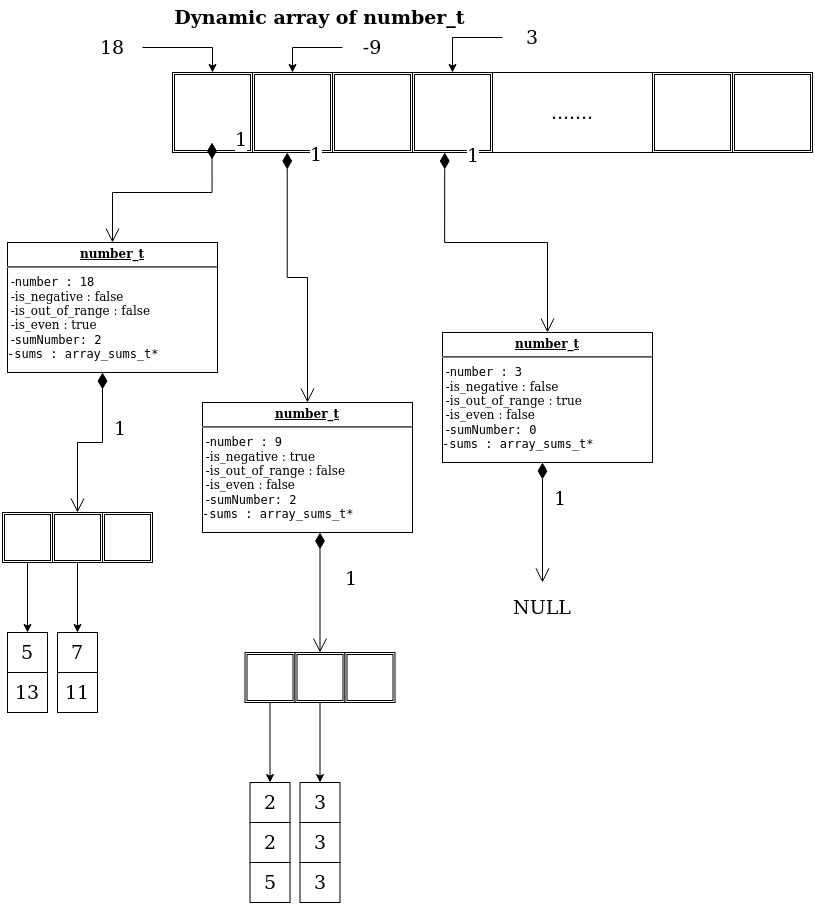

The diagram above was exported from draw.io. Its source (the exported page's mxGraphModel, read from the mxfile embedded in the PNG):
<mxGraphModel dx="2881" dy="1133" grid="1" gridSize="10" guides="1" tooltips="1" connect="1" arrows="1" fold="1" page="1" pageScale="1" pageWidth="850" pageHeight="1100" math="0" shadow="0">
  <root>
    <mxCell id="0" />
    <mxCell id="1" parent="0" />
    <mxCell id="6p4vL-ttW8yi-XU4Jjh1-2" value="" style="shape=ext;double=1;whiteSpace=wrap;html=1;aspect=fixed;" vertex="1" parent="1">
      <mxGeometry x="80" y="80" width="80" height="80" as="geometry" />
    </mxCell>
    <mxCell id="6p4vL-ttW8yi-XU4Jjh1-3" value="" style="shape=ext;double=1;whiteSpace=wrap;html=1;aspect=fixed;" vertex="1" parent="1">
      <mxGeometry x="160" y="80" width="80" height="80" as="geometry" />
    </mxCell>
    <mxCell id="6p4vL-ttW8yi-XU4Jjh1-4" value="" style="shape=ext;double=1;whiteSpace=wrap;html=1;aspect=fixed;" vertex="1" parent="1">
      <mxGeometry x="240" y="80" width="80" height="80" as="geometry" />
    </mxCell>
    <mxCell id="6p4vL-ttW8yi-XU4Jjh1-7" value="" style="shape=ext;double=1;whiteSpace=wrap;html=1;aspect=fixed;" vertex="1" parent="1">
      <mxGeometry x="320" y="80" width="80" height="80" as="geometry" />
    </mxCell>
    <mxCell id="6p4vL-ttW8yi-XU4Jjh1-8" value="" style="shape=ext;double=1;whiteSpace=wrap;html=1;aspect=fixed;" vertex="1" parent="1">
      <mxGeometry x="560" y="80" width="80" height="80" as="geometry" />
    </mxCell>
    <mxCell id="6p4vL-ttW8yi-XU4Jjh1-9" value="" style="shape=ext;double=1;whiteSpace=wrap;html=1;aspect=fixed;" vertex="1" parent="1">
      <mxGeometry x="640" y="80" width="80" height="80" as="geometry" />
    </mxCell>
    <mxCell id="6p4vL-ttW8yi-XU4Jjh1-10" value="Dynamic array of number_t" style="text;html=1;strokeColor=none;fillColor=none;align=center;verticalAlign=middle;whiteSpace=wrap;rounded=0;fontStyle=1;fontSize=19;" vertex="1" parent="1">
      <mxGeometry x="80" y="10" width="295" height="30" as="geometry" />
    </mxCell>
    <mxCell id="6p4vL-ttW8yi-XU4Jjh1-11" value="1" style="endArrow=open;html=1;endSize=12;startArrow=diamondThin;startSize=14;startFill=1;edgeStyle=orthogonalEdgeStyle;align=left;verticalAlign=bottom;rounded=0;fontSize=19;entryX=0.5;entryY=0;entryDx=0;entryDy=0;" edge="1" parent="1" target="6p4vL-ttW8yi-XU4Jjh1-13">
      <mxGeometry x="-0.8824" y="21" relative="1" as="geometry">
        <mxPoint x="119.5" y="150" as="sourcePoint" />
        <mxPoint x="20" y="260" as="targetPoint" />
        <mxPoint as="offset" />
      </mxGeometry>
    </mxCell>
    <mxCell id="6p4vL-ttW8yi-XU4Jjh1-12" value="&lt;div&gt;.......&lt;/div&gt;" style="rounded=0;whiteSpace=wrap;html=1;fontSize=19;" vertex="1" parent="1">
      <mxGeometry x="400" y="80" width="160" height="80" as="geometry" />
    </mxCell>
    <mxCell id="6p4vL-ttW8yi-XU4Jjh1-13" value="&lt;p style=&quot;margin: 4px 0px 0px; text-align: center; text-decoration: underline; font-size: 12px;&quot;&gt;&lt;b style=&quot;font-size: 12px;&quot;&gt;number_t&lt;br style=&quot;font-size: 12px;&quot;&gt;&lt;/b&gt;&lt;/p&gt;&lt;hr style=&quot;font-size: 12px;&quot;&gt;&lt;div style=&quot;font-size: 12px;&quot;&gt;&amp;nbsp;-&lt;code style=&quot;font-size: 12px;&quot;&gt;number : 18&lt;/code&gt;&lt;code style=&quot;font-size: 12px;&quot;&gt;&lt;/code&gt;&lt;/div&gt;&lt;div style=&quot;font-size: 12px;&quot;&gt;&amp;nbsp;-is_negative : false&lt;br style=&quot;font-size: 12px;&quot;&gt;&lt;/div&gt;&lt;div style=&quot;font-size: 12px;&quot;&gt;&amp;nbsp;-is_out_of_range : false&lt;/div&gt;&lt;div style=&quot;font-size: 12px;&quot;&gt;&amp;nbsp;-is_even : true&lt;br style=&quot;font-size: 12px;&quot;&gt;&lt;/div&gt;&lt;div style=&quot;font-size: 12px;&quot;&gt;&amp;nbsp;-&lt;code style=&quot;font-size: 12px;&quot;&gt;sumNumber: 2&lt;/code&gt;&lt;/div&gt;&lt;div style=&quot;font-size: 12px;&quot;&gt;&lt;code style=&quot;font-size: 12px;&quot;&gt;-sums : array_sums_t*&lt;br style=&quot;font-size: 12px;&quot;&gt;&lt;/code&gt;&lt;/div&gt;&lt;div style=&quot;font-size: 12px;&quot;&gt;&amp;nbsp;&lt;/div&gt;" style="verticalAlign=top;align=left;overflow=fill;fontSize=12;fontFamily=Helvetica;html=1;" vertex="1" parent="1">
      <mxGeometry x="-85" y="250" width="210" height="130" as="geometry" />
    </mxCell>
    <mxCell id="6p4vL-ttW8yi-XU4Jjh1-14" value="1" style="endArrow=open;html=1;endSize=12;startArrow=diamondThin;startSize=14;startFill=1;edgeStyle=orthogonalEdgeStyle;align=left;verticalAlign=bottom;rounded=0;fontSize=19;entryX=0.5;entryY=0;entryDx=0;entryDy=0;" edge="1" parent="1" target="6p4vL-ttW8yi-XU4Jjh1-15">
      <mxGeometry x="-0.8824" y="21" relative="1" as="geometry">
        <mxPoint x="194.72" y="160" as="sourcePoint" />
        <mxPoint x="205.22" y="490" as="targetPoint" />
        <mxPoint as="offset" />
      </mxGeometry>
    </mxCell>
    <mxCell id="6p4vL-ttW8yi-XU4Jjh1-15" value="&lt;p style=&quot;margin:0px;margin-top:4px;text-align:center;text-decoration:underline;&quot;&gt;&lt;b&gt;number_t&lt;br&gt;&lt;/b&gt;&lt;/p&gt;&lt;hr&gt;&lt;div&gt;&amp;nbsp;-&lt;code&gt;number : 9&lt;/code&gt;&lt;code&gt;&lt;/code&gt;&lt;/div&gt;&lt;div&gt;&amp;nbsp;-is_negative : true&lt;/div&gt;&lt;div&gt;&amp;nbsp;-is_out_of_range : false&lt;/div&gt;&lt;div&gt;&amp;nbsp;-is_even : false&lt;br&gt;&lt;/div&gt;&lt;div&gt;&amp;nbsp;-&lt;code&gt;sumNumber: 2&lt;/code&gt;&lt;/div&gt;&lt;div&gt;&lt;code&gt;-sums : array_sums_t*&lt;br&gt;&lt;/code&gt;&lt;/div&gt;&lt;div&gt;&amp;nbsp;&lt;/div&gt;" style="verticalAlign=top;align=left;overflow=fill;fontSize=12;fontFamily=Helvetica;html=1;" vertex="1" parent="1">
      <mxGeometry x="110" y="410" width="210" height="130" as="geometry" />
    </mxCell>
    <mxCell id="6p4vL-ttW8yi-XU4Jjh1-16" value="1" style="endArrow=open;html=1;endSize=12;startArrow=diamondThin;startSize=14;startFill=1;edgeStyle=orthogonalEdgeStyle;align=left;verticalAlign=bottom;rounded=0;fontSize=19;entryX=0.5;entryY=0;entryDx=0;entryDy=0;" edge="1" parent="1" target="6p4vL-ttW8yi-XU4Jjh1-17">
      <mxGeometry x="-0.8824" y="21" relative="1" as="geometry">
        <mxPoint x="352.25" y="160" as="sourcePoint" />
        <mxPoint x="363" y="640" as="targetPoint" />
        <mxPoint as="offset" />
      </mxGeometry>
    </mxCell>
    <mxCell id="6p4vL-ttW8yi-XU4Jjh1-17" value="&lt;p style=&quot;margin:0px;margin-top:4px;text-align:center;text-decoration:underline;&quot;&gt;&lt;b&gt;number_t&lt;br&gt;&lt;/b&gt;&lt;/p&gt;&lt;hr&gt;&lt;div&gt;&amp;nbsp;-&lt;code&gt;number : 3&lt;/code&gt;&lt;code&gt;&lt;/code&gt;&lt;/div&gt;&lt;div&gt;&amp;nbsp;-is_negative : false&lt;/div&gt;&lt;div&gt;&amp;nbsp;-is_out_of_range : true&lt;/div&gt;&lt;div&gt;&amp;nbsp;-is_even : false&lt;br&gt;&lt;/div&gt;&lt;div&gt;&amp;nbsp;-&lt;code&gt;sumNumber: 0&lt;/code&gt;&lt;/div&gt;&lt;div&gt;&lt;code&gt;-sums : array_sums_t*&lt;br&gt;&lt;/code&gt;&lt;/div&gt;&lt;div&gt;&amp;nbsp;&lt;/div&gt;" style="verticalAlign=top;align=left;overflow=fill;fontSize=12;fontFamily=Helvetica;html=1;" vertex="1" parent="1">
      <mxGeometry x="350" y="340" width="210" height="130" as="geometry" />
    </mxCell>
    <mxCell id="6p4vL-ttW8yi-XU4Jjh1-18" style="edgeStyle=orthogonalEdgeStyle;rounded=0;orthogonalLoop=1;jettySize=auto;html=1;exitX=0.5;exitY=1;exitDx=0;exitDy=0;fontSize=19;" edge="1" parent="1" source="6p4vL-ttW8yi-XU4Jjh1-17" target="6p4vL-ttW8yi-XU4Jjh1-17">
      <mxGeometry relative="1" as="geometry" />
    </mxCell>
    <mxCell id="6p4vL-ttW8yi-XU4Jjh1-22" style="edgeStyle=orthogonalEdgeStyle;rounded=0;orthogonalLoop=1;jettySize=auto;html=1;fontSize=19;" edge="1" parent="1" source="6p4vL-ttW8yi-XU4Jjh1-21" target="6p4vL-ttW8yi-XU4Jjh1-2">
      <mxGeometry relative="1" as="geometry" />
    </mxCell>
    <mxCell id="6p4vL-ttW8yi-XU4Jjh1-21" value="18" style="text;html=1;strokeColor=none;fillColor=none;align=center;verticalAlign=middle;whiteSpace=wrap;rounded=0;fontSize=19;" vertex="1" parent="1">
      <mxGeometry x="-10" y="40" width="60" height="30" as="geometry" />
    </mxCell>
    <mxCell id="6p4vL-ttW8yi-XU4Jjh1-24" style="edgeStyle=orthogonalEdgeStyle;rounded=0;orthogonalLoop=1;jettySize=auto;html=1;entryX=0.5;entryY=0;entryDx=0;entryDy=0;fontSize=19;" edge="1" parent="1" source="6p4vL-ttW8yi-XU4Jjh1-23" target="6p4vL-ttW8yi-XU4Jjh1-3">
      <mxGeometry relative="1" as="geometry" />
    </mxCell>
    <mxCell id="6p4vL-ttW8yi-XU4Jjh1-23" value="-9" style="text;html=1;strokeColor=none;fillColor=none;align=center;verticalAlign=middle;whiteSpace=wrap;rounded=0;fontSize=19;" vertex="1" parent="1">
      <mxGeometry x="250" y="40" width="60" height="30" as="geometry" />
    </mxCell>
    <mxCell id="6p4vL-ttW8yi-XU4Jjh1-26" style="edgeStyle=orthogonalEdgeStyle;rounded=0;orthogonalLoop=1;jettySize=auto;html=1;entryX=0.5;entryY=0;entryDx=0;entryDy=0;fontSize=19;" edge="1" parent="1" source="6p4vL-ttW8yi-XU4Jjh1-25" target="6p4vL-ttW8yi-XU4Jjh1-7">
      <mxGeometry relative="1" as="geometry" />
    </mxCell>
    <mxCell id="6p4vL-ttW8yi-XU4Jjh1-25" value="3" style="text;html=1;strokeColor=none;fillColor=none;align=center;verticalAlign=middle;whiteSpace=wrap;rounded=0;fontSize=19;" vertex="1" parent="1">
      <mxGeometry x="410" y="30" width="60" height="30" as="geometry" />
    </mxCell>
    <mxCell id="6p4vL-ttW8yi-XU4Jjh1-43" style="edgeStyle=orthogonalEdgeStyle;rounded=0;orthogonalLoop=1;jettySize=auto;html=1;entryX=0.5;entryY=0;entryDx=0;entryDy=0;fontSize=19;" edge="1" parent="1" source="6p4vL-ttW8yi-XU4Jjh1-28" target="6p4vL-ttW8yi-XU4Jjh1-41">
      <mxGeometry relative="1" as="geometry" />
    </mxCell>
    <mxCell id="6p4vL-ttW8yi-XU4Jjh1-28" value="" style="shape=ext;double=1;whiteSpace=wrap;html=1;aspect=fixed;fontSize=19;" vertex="1" parent="1">
      <mxGeometry x="-90" y="520" width="50" height="50" as="geometry" />
    </mxCell>
    <mxCell id="6p4vL-ttW8yi-XU4Jjh1-49" style="edgeStyle=orthogonalEdgeStyle;rounded=0;orthogonalLoop=1;jettySize=auto;html=1;entryX=0.5;entryY=0;entryDx=0;entryDy=0;fontSize=19;" edge="1" parent="1" source="6p4vL-ttW8yi-XU4Jjh1-29" target="6p4vL-ttW8yi-XU4Jjh1-47">
      <mxGeometry relative="1" as="geometry" />
    </mxCell>
    <mxCell id="6p4vL-ttW8yi-XU4Jjh1-29" value="" style="shape=ext;double=1;whiteSpace=wrap;html=1;aspect=fixed;fontSize=19;" vertex="1" parent="1">
      <mxGeometry x="-40" y="520" width="50" height="50" as="geometry" />
    </mxCell>
    <mxCell id="6p4vL-ttW8yi-XU4Jjh1-30" value="" style="shape=ext;double=1;whiteSpace=wrap;html=1;aspect=fixed;fontSize=19;" vertex="1" parent="1">
      <mxGeometry x="10" y="520" width="50" height="50" as="geometry" />
    </mxCell>
    <mxCell id="6p4vL-ttW8yi-XU4Jjh1-31" value="1" style="endArrow=open;html=1;endSize=12;startArrow=diamondThin;startSize=14;startFill=1;edgeStyle=orthogonalEdgeStyle;align=left;verticalAlign=bottom;rounded=0;fontSize=19;entryX=0.5;entryY=0;entryDx=0;entryDy=0;" edge="1" parent="1" target="6p4vL-ttW8yi-XU4Jjh1-29">
      <mxGeometry x="-0.1515" y="-10" relative="1" as="geometry">
        <mxPoint x="10" y="380" as="sourcePoint" />
        <mxPoint x="170" y="380" as="targetPoint" />
        <mxPoint x="10" y="10" as="offset" />
      </mxGeometry>
    </mxCell>
    <mxCell id="6p4vL-ttW8yi-XU4Jjh1-51" style="edgeStyle=orthogonalEdgeStyle;rounded=0;orthogonalLoop=1;jettySize=auto;html=1;entryX=0.5;entryY=0;entryDx=0;entryDy=0;fontSize=19;" edge="1" parent="1" source="6p4vL-ttW8yi-XU4Jjh1-33" target="6p4vL-ttW8yi-XU4Jjh1-45">
      <mxGeometry relative="1" as="geometry" />
    </mxCell>
    <mxCell id="6p4vL-ttW8yi-XU4Jjh1-33" value="" style="shape=ext;double=1;whiteSpace=wrap;html=1;aspect=fixed;fontSize=19;" vertex="1" parent="1">
      <mxGeometry x="152.5" y="660" width="50" height="50" as="geometry" />
    </mxCell>
    <mxCell id="6p4vL-ttW8yi-XU4Jjh1-54" style="edgeStyle=orthogonalEdgeStyle;rounded=0;orthogonalLoop=1;jettySize=auto;html=1;entryX=0.5;entryY=0;entryDx=0;entryDy=0;fontSize=19;" edge="1" parent="1" source="6p4vL-ttW8yi-XU4Jjh1-34" target="6p4vL-ttW8yi-XU4Jjh1-52">
      <mxGeometry relative="1" as="geometry" />
    </mxCell>
    <mxCell id="6p4vL-ttW8yi-XU4Jjh1-34" value="" style="shape=ext;double=1;whiteSpace=wrap;html=1;aspect=fixed;fontSize=19;" vertex="1" parent="1">
      <mxGeometry x="202.5" y="660" width="50" height="50" as="geometry" />
    </mxCell>
    <mxCell id="6p4vL-ttW8yi-XU4Jjh1-35" value="" style="shape=ext;double=1;whiteSpace=wrap;html=1;aspect=fixed;fontSize=19;" vertex="1" parent="1">
      <mxGeometry x="252.5" y="660" width="50" height="50" as="geometry" />
    </mxCell>
    <mxCell id="6p4vL-ttW8yi-XU4Jjh1-39" value="1" style="endArrow=open;html=1;endSize=12;startArrow=diamondThin;startSize=14;startFill=1;edgeStyle=orthogonalEdgeStyle;align=left;verticalAlign=bottom;rounded=0;fontSize=19;entryX=0.5;entryY=0;entryDx=0;entryDy=0;" edge="1" parent="1" target="6p4vL-ttW8yi-XU4Jjh1-34">
      <mxGeometry y="23" relative="1" as="geometry">
        <mxPoint x="227.5" y="540" as="sourcePoint" />
        <mxPoint x="202.5" y="680" as="targetPoint" />
        <mxPoint as="offset" />
      </mxGeometry>
    </mxCell>
    <mxCell id="6p4vL-ttW8yi-XU4Jjh1-40" value="1" style="endArrow=open;html=1;endSize=12;startArrow=diamondThin;startSize=14;startFill=1;edgeStyle=orthogonalEdgeStyle;align=left;verticalAlign=bottom;rounded=0;fontSize=19;entryX=0.5;entryY=0;entryDx=0;entryDy=0;" edge="1" parent="1">
      <mxGeometry x="-0.1667" y="10" relative="1" as="geometry">
        <mxPoint x="450" y="470" as="sourcePoint" />
        <mxPoint x="450" y="590" as="targetPoint" />
        <mxPoint as="offset" />
      </mxGeometry>
    </mxCell>
    <mxCell id="6p4vL-ttW8yi-XU4Jjh1-41" value="5" style="whiteSpace=wrap;html=1;aspect=fixed;fontSize=19;" vertex="1" parent="1">
      <mxGeometry x="-85" y="640" width="40" height="40" as="geometry" />
    </mxCell>
    <mxCell id="6p4vL-ttW8yi-XU4Jjh1-42" value="13" style="whiteSpace=wrap;html=1;aspect=fixed;fontSize=19;" vertex="1" parent="1">
      <mxGeometry x="-85" y="680" width="40" height="40" as="geometry" />
    </mxCell>
    <mxCell id="6p4vL-ttW8yi-XU4Jjh1-45" value="2" style="whiteSpace=wrap;html=1;aspect=fixed;fontSize=19;" vertex="1" parent="1">
      <mxGeometry x="157.5" y="790" width="40" height="40" as="geometry" />
    </mxCell>
    <mxCell id="6p4vL-ttW8yi-XU4Jjh1-46" value="2" style="whiteSpace=wrap;html=1;aspect=fixed;fontSize=19;" vertex="1" parent="1">
      <mxGeometry x="157.5" y="830" width="40" height="40" as="geometry" />
    </mxCell>
    <mxCell id="6p4vL-ttW8yi-XU4Jjh1-47" value="7" style="whiteSpace=wrap;html=1;aspect=fixed;fontSize=19;" vertex="1" parent="1">
      <mxGeometry x="-35" y="640" width="40" height="40" as="geometry" />
    </mxCell>
    <mxCell id="6p4vL-ttW8yi-XU4Jjh1-48" value="11" style="whiteSpace=wrap;html=1;aspect=fixed;fontSize=19;" vertex="1" parent="1">
      <mxGeometry x="-35" y="680" width="40" height="40" as="geometry" />
    </mxCell>
    <mxCell id="6p4vL-ttW8yi-XU4Jjh1-52" value="3" style="whiteSpace=wrap;html=1;aspect=fixed;fontSize=19;" vertex="1" parent="1">
      <mxGeometry x="207.5" y="790" width="40" height="40" as="geometry" />
    </mxCell>
    <mxCell id="6p4vL-ttW8yi-XU4Jjh1-53" value="3" style="whiteSpace=wrap;html=1;aspect=fixed;fontSize=19;" vertex="1" parent="1">
      <mxGeometry x="207.5" y="830" width="40" height="40" as="geometry" />
    </mxCell>
    <mxCell id="6p4vL-ttW8yi-XU4Jjh1-58" value="5" style="whiteSpace=wrap;html=1;aspect=fixed;fontSize=19;" vertex="1" parent="1">
      <mxGeometry x="157.5" y="870" width="40" height="40" as="geometry" />
    </mxCell>
    <mxCell id="6p4vL-ttW8yi-XU4Jjh1-59" value="3" style="whiteSpace=wrap;html=1;aspect=fixed;fontSize=19;" vertex="1" parent="1">
      <mxGeometry x="207.5" y="870" width="40" height="40" as="geometry" />
    </mxCell>
    <mxCell id="6p4vL-ttW8yi-XU4Jjh1-61" value="NULL" style="text;html=1;strokeColor=none;fillColor=none;align=center;verticalAlign=middle;whiteSpace=wrap;rounded=0;fontSize=19;" vertex="1" parent="1">
      <mxGeometry x="420" y="600" width="60" height="30" as="geometry" />
    </mxCell>
  </root>
</mxGraphModel>